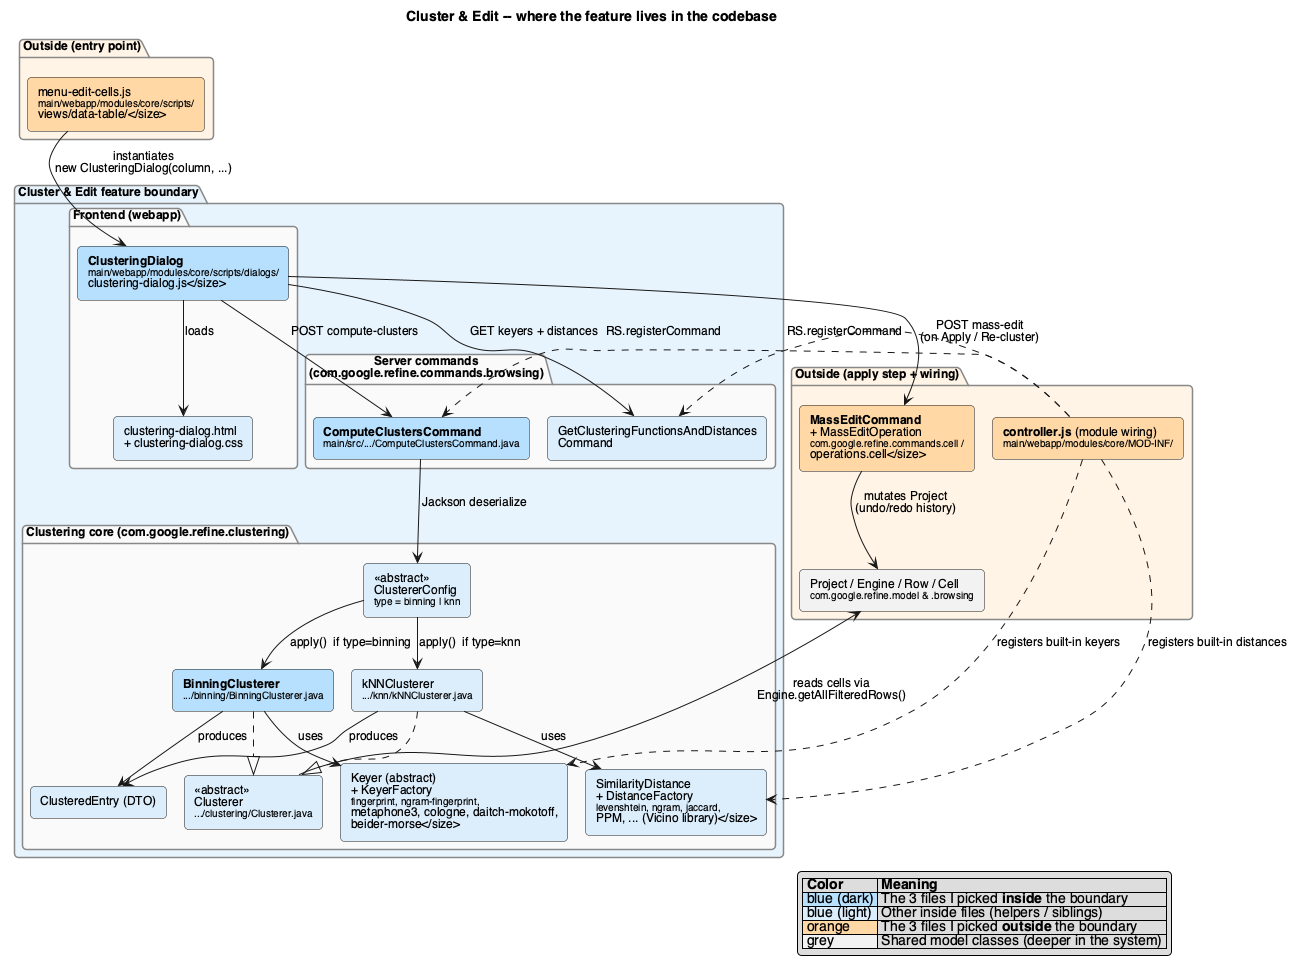

The diagram above was rendered by PlantUML. Its source (embedded in the PNG):
@startuml detailed_location
!pragma layout smetana
title Cluster & Edit -- where the feature lives in the codebase

skinparam shadowing false
skinparam roundCorner 8
skinparam componentStyle rectangle
skinparam defaultFontName "Helvetica"
skinparam defaultFontSize 12
skinparam wrapWidth 220

skinparam package {
    BackgroundColor #FAFAFA
    BorderColor #888888
}
skinparam note {
    BackgroundColor #FFFCE0
    BorderColor #BBB69E
}

' =====================================================================
' OUTSIDE the boundary -- the column menu (entry point)
' =====================================================================
package "Outside (entry point)" as outsideTop #FFF4E5 {
    component "menu-edit-cells.js\n<size:10>main/webapp/modules/core/scripts/\nviews/data-table/</size>" as Menu #FFD8A6
}

' =====================================================================
' INSIDE the boundary -- the Cluster & Edit feature itself
' =====================================================================
package "Cluster & Edit feature boundary" as boundary #E8F4FD {

    package "Frontend (webapp)" as fe {
        component "<b>ClusteringDialog</b>\n<size:10>main/webapp/modules/core/scripts/dialogs/\nclustering-dialog.js</size>" as Dialog #B6E0FE
        component "clustering-dialog.html\n+ clustering-dialog.css" as DialogView #DCEEFC
    }

    package "Server commands\n(com.google.refine.commands.browsing)" as cmds {
        component "<b>ComputeClustersCommand</b>\n<size:10>main/src/.../ComputeClustersCommand.java</size>" as ComputeCmd #B6E0FE
        component "GetClusteringFunctionsAndDistances\nCommand" as ListCmd #DCEEFC
    }

    package "Clustering core (com.google.refine.clustering)" as core {
        component "<<abstract>>\nClustererConfig\n<size:10>type = binning | knn</size>" as Config #DCEEFC
        component "<<abstract>>\nClusterer\n<size:10>.../clustering/Clusterer.java</size>" as Clusterer #DCEEFC
        component "<b>BinningClusterer</b>\n<size:10>.../binning/BinningClusterer.java</size>" as Binning #B6E0FE
        component "kNNClusterer\n<size:10>.../knn/kNNClusterer.java</size>" as KNN #DCEEFC
        component "Keyer (abstract)\n+ KeyerFactory\n<size:10>fingerprint, ngram-fingerprint,\nmetaphone3, cologne, daitch-mokotoff,\nbeider-morse</size>" as Keyer #DCEEFC
        component "SimilarityDistance\n+ DistanceFactory\n<size:10>levenshtein, ngram, jaccard,\nPPM, ... (Vicino library)</size>" as Distance #DCEEFC
        component "ClusteredEntry (DTO)" as Entry #DCEEFC
    }
}

' =====================================================================
' OUTSIDE the boundary -- where edits are persisted, and module wiring
' =====================================================================
package "Outside (apply step + wiring)" as outsideBot #FFF4E5 {
    component "<b>MassEditCommand</b>\n+ MassEditOperation\n<size:10>com.google.refine.commands.cell /\noperations.cell</size>" as MassEdit #FFD8A6
    component "<b>controller.js</b> (module wiring)\n<size:10>main/webapp/modules/core/MOD-INF/</size>" as Controller #FFD8A6
    component "Project / Engine / Row / Cell\n<size:10>com.google.refine.model & .browsing</size>" as Model #F2F2F2
}

' ---- Connections ----
Menu --> Dialog : "instantiates\nnew ClusteringDialog(column, ...)"

Dialog --> DialogView : "loads"
Dialog --> ComputeCmd : "POST compute-clusters"
Dialog --> ListCmd : "GET keyers + distances"
Dialog --> MassEdit : "POST mass-edit\n(on Apply / Re-cluster)"

ComputeCmd --> Config : "Jackson deserialize"
Config --> Binning : "apply()  if type=binning"
Config --> KNN : "apply()  if type=knn"
Binning ..|> Clusterer
KNN ..|> Clusterer
Binning --> Keyer : "uses"
KNN --> Distance : "uses"
Binning --> Entry : "produces"
KNN --> Entry : "produces"
Clusterer --> Model : "reads cells via\nEngine.getAllFilteredRows()"

MassEdit --> Model : "mutates Project\n(undo/redo history)"

Controller ..> ComputeCmd : "RS.registerCommand"
Controller ..> ListCmd : "RS.registerCommand"
Controller ..> Keyer : "registers built-in keyers"
Controller ..> Distance : "registers built-in distances"

' Layout hint: pin outside containers above/below the boundary
Menu -[hidden]down- Dialog
MassEdit -[hidden]up- Model

legend right
    |= Color |= Meaning |
    |<#B6E0FE> blue (dark) | The 3 files I picked **inside** the boundary |
    |<#DCEEFC> blue (light) | Other inside files (helpers / siblings) |
    |<#FFD8A6> orange | The 3 files I picked **outside** the boundary |
    |<#F2F2F2> grey | Shared model classes (deeper in the system) |
endlegend
@enduml